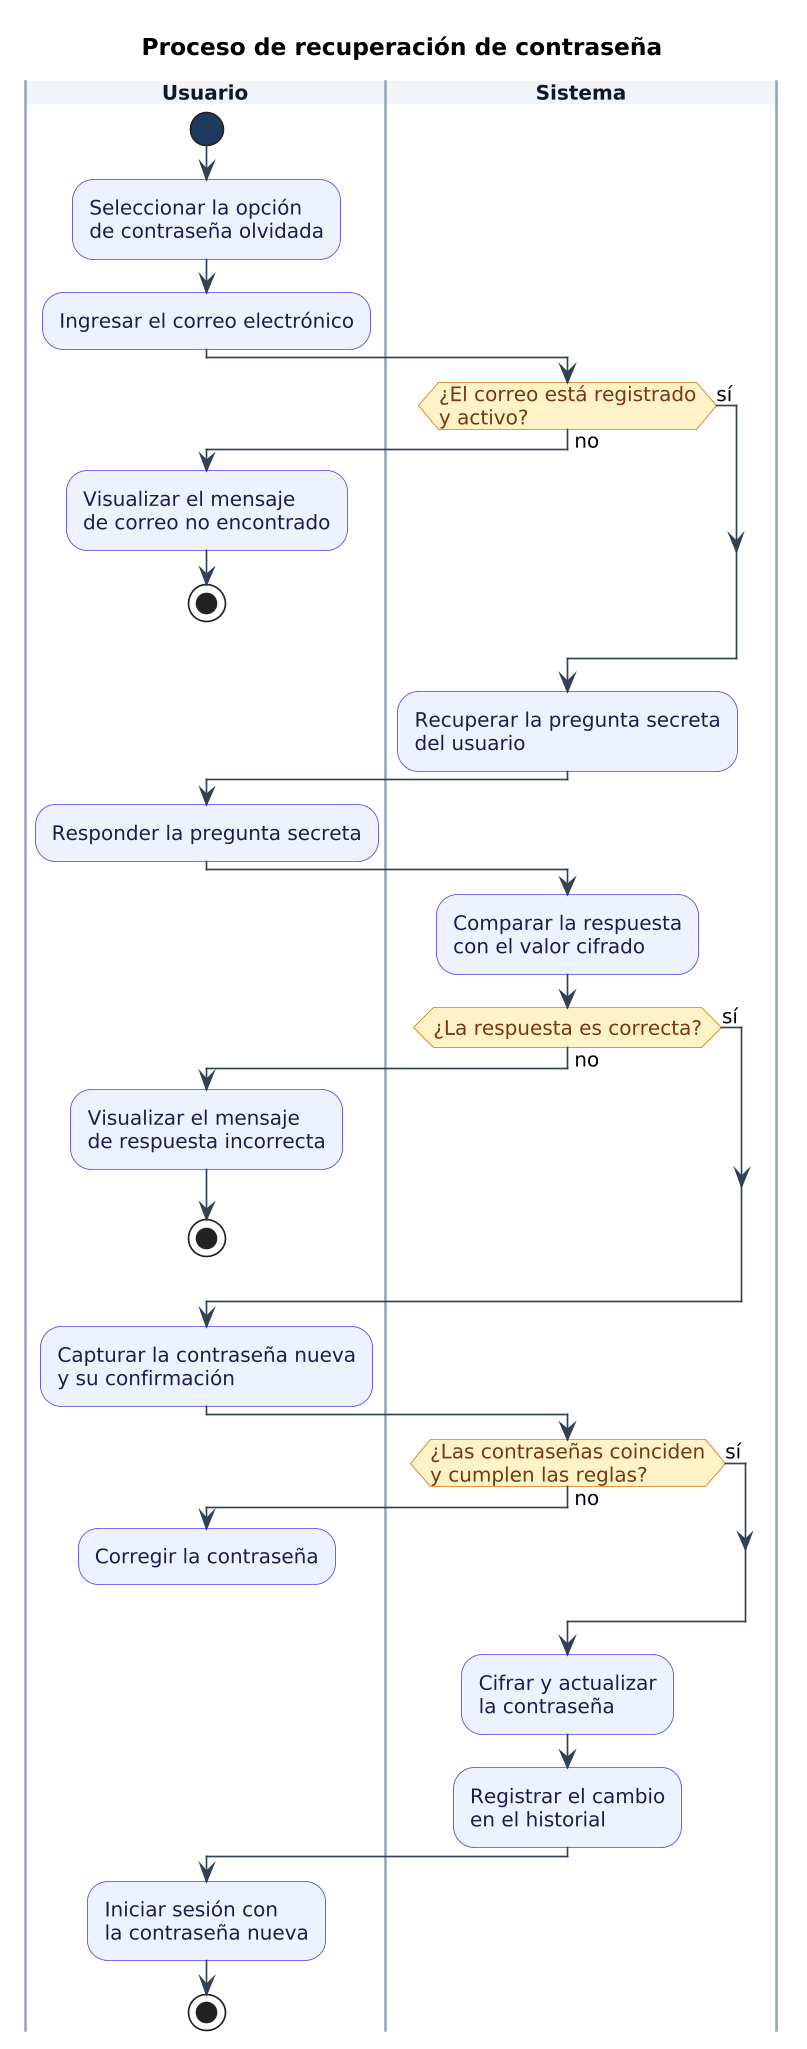

The diagram above was rendered by PlantUML. Its source (embedded in the PNG):
@startuml
title Proceso de recuperación de contraseña

skinparam shadowing false
skinparam backgroundColor white
skinparam defaultFontName Arial
skinparam defaultFontSize 12
skinparam ArrowColor #334155
skinparam ActivityBackgroundColor #EEF2FF
skinparam ActivityBorderColor #4F46E5
skinparam ActivityFontColor #1E1B4B
skinparam ActivityDiamondBackgroundColor #FEF3C7
skinparam ActivityDiamondBorderColor #D97706
skinparam ActivityDiamondFontColor #78350F
skinparam ActivityStartColor #1F3A5F
skinparam ActivityEndColor #991B1B
skinparam NoteBackgroundColor #FFFBEB
skinparam NoteBorderColor #D97706
skinparam swimlaneBorderColor #94A3B8
skinparam swimlaneTitleBackgroundColor #F1F5F9
skinparam swimlaneTitleFontColor #0F172A
skinparam swimlaneTitleFontStyle bold
skinparam dpi 160

|Usuario|
start
:Seleccionar la opción
de contraseña olvidada;
:Ingresar el correo electrónico;
|Sistema|
if (¿El correo está registrado
y activo?) then (no)
  |Usuario|
  :Visualizar el mensaje
  de correo no encontrado;
  stop
else (sí)
endif
|Sistema|
:Recuperar la pregunta secreta
del usuario;
|Usuario|
:Responder la pregunta secreta;
|Sistema|
:Comparar la respuesta
con el valor cifrado;
if (¿La respuesta es correcta?) then (no)
  |Usuario|
  :Visualizar el mensaje
  de respuesta incorrecta;
  stop
else (sí)
endif
|Sistema|
|Usuario|
:Capturar la contraseña nueva
y su confirmación;
|Sistema|
if (¿Las contraseñas coinciden
y cumplen las reglas?) then (no)
  |Usuario|
  :Corregir la contraseña;
  detach
else (sí)
endif
|Sistema|
:Cifrar y actualizar
la contraseña;
:Registrar el cambio
en el historial;
|Usuario|
:Iniciar sesión con
la contraseña nueva;
stop
@enduml